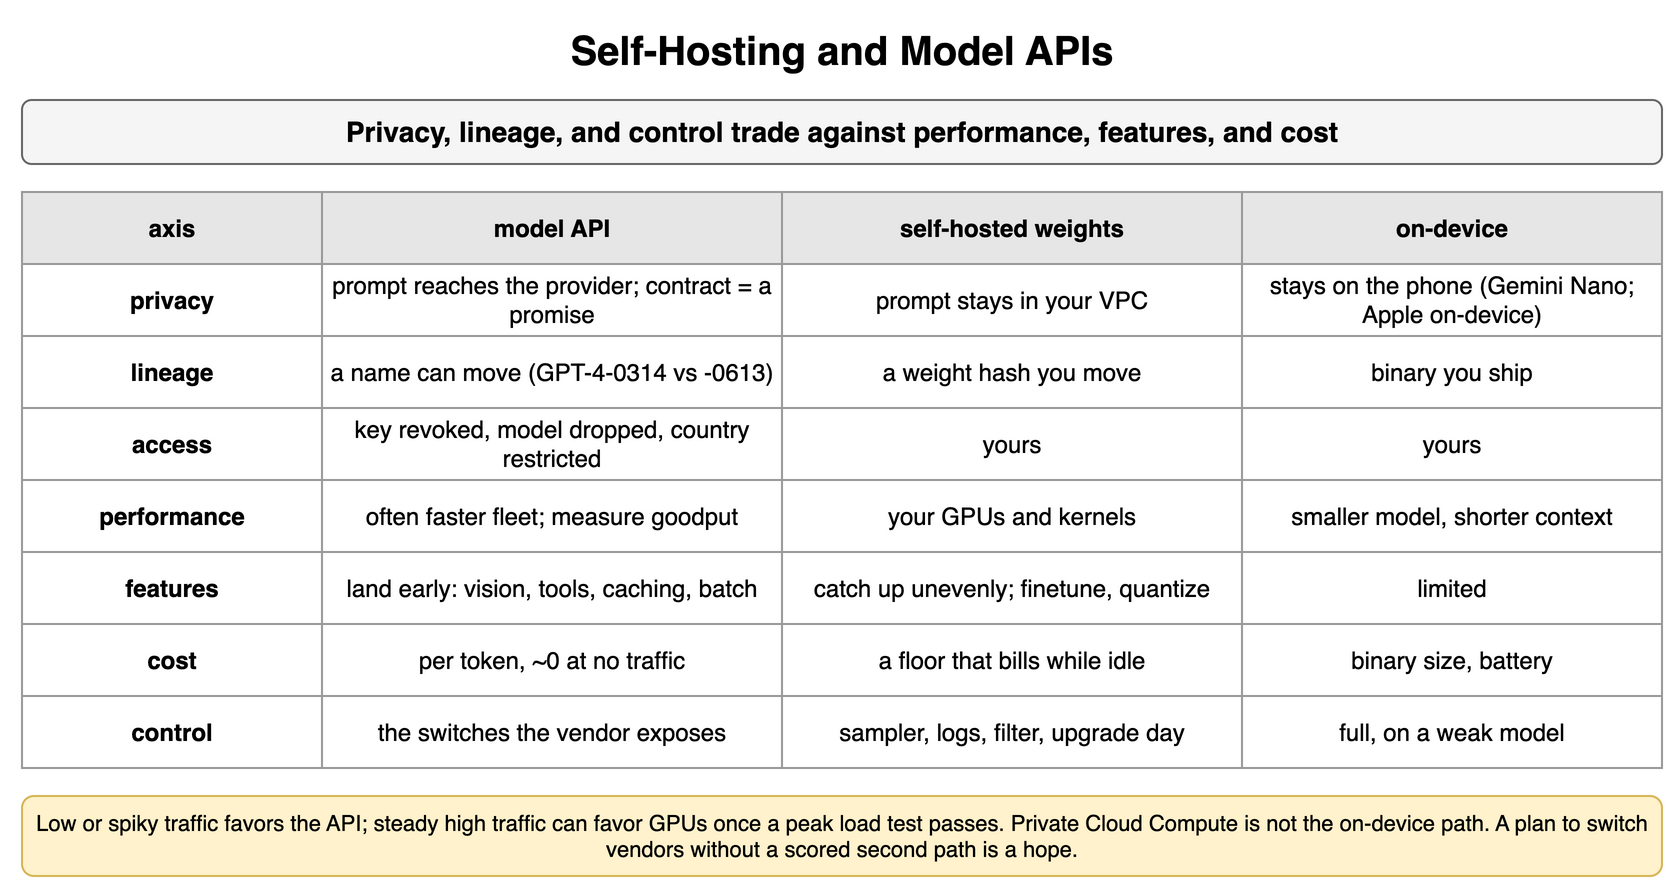

The diagram above was exported from draw.io. Its source (the exported page's mxGraphModel, read from the mxfile embedded in the PNG):
<mxGraphModel dx="900" dy="452" grid="1" gridSize="10" guides="1" tooltips="1" connect="1" arrows="1" fold="1" page="1" pageScale="1" pageWidth="900" pageHeight="452" math="0" shadow="0">
  <root>
    <mxCell id="0" />
    <mxCell id="1" parent="0" />
    <mxCell id="l1" value="Self-Hosting and Model APIs" style="text;html=1;align=center;verticalAlign=middle;whiteSpace=wrap;fontSize=20;fontStyle=1;" vertex="1" parent="1">
      <mxGeometry x="40" y="10" width="820" height="30" as="geometry" />
    </mxCell>
    <mxCell id="l2" value="Privacy, lineage, and control trade against performance, features, and cost" style="rounded=1;whiteSpace=wrap;html=1;fillColor=#f5f5f5;strokeColor=#666666;fontStyle=1;fontSize=14;" vertex="1" parent="1">
      <mxGeometry x="40" y="50" width="820" height="32" as="geometry" />
    </mxCell>
    <mxCell id="l3" value="axis" style="whiteSpace=wrap;html=1;fillColor=#e6e6e6;strokeColor=#999999;fontStyle=1;fontSize=12;" vertex="1" parent="1">
      <mxGeometry x="40" y="96" width="150" height="36" as="geometry" />
    </mxCell>
    <mxCell id="l4" value="model API" style="whiteSpace=wrap;html=1;fillColor=#e6e6e6;strokeColor=#999999;fontStyle=1;fontSize=12;" vertex="1" parent="1">
      <mxGeometry x="190" y="96" width="230" height="36" as="geometry" />
    </mxCell>
    <mxCell id="l5" value="self-hosted weights" style="whiteSpace=wrap;html=1;fillColor=#e6e6e6;strokeColor=#999999;fontStyle=1;fontSize=12;" vertex="1" parent="1">
      <mxGeometry x="420" y="96" width="230" height="36" as="geometry" />
    </mxCell>
    <mxCell id="l6" value="on-device" style="whiteSpace=wrap;html=1;fillColor=#e6e6e6;strokeColor=#999999;fontStyle=1;fontSize=12;" vertex="1" parent="1">
      <mxGeometry x="650" y="96" width="210" height="36" as="geometry" />
    </mxCell>
    <mxCell id="l7" value="privacy" style="whiteSpace=wrap;html=1;strokeColor=#999999;fontSize=12;fillColor=#ffffff;fontStyle=1;" vertex="1" parent="1">
      <mxGeometry x="40" y="132" width="150" height="36" as="geometry" />
    </mxCell>
    <mxCell id="l8" value="prompt reaches the provider; contract = a promise" style="whiteSpace=wrap;html=1;strokeColor=#999999;fontSize=12;fillColor=#ffffff;" vertex="1" parent="1">
      <mxGeometry x="190" y="132" width="230" height="36" as="geometry" />
    </mxCell>
    <mxCell id="l9" value="prompt stays in your VPC" style="whiteSpace=wrap;html=1;strokeColor=#999999;fontSize=12;fillColor=#ffffff;" vertex="1" parent="1">
      <mxGeometry x="420" y="132" width="230" height="36" as="geometry" />
    </mxCell>
    <mxCell id="l10" value="stays on the phone (Gemini Nano; Apple on-device)" style="whiteSpace=wrap;html=1;strokeColor=#999999;fontSize=12;fillColor=#ffffff;" vertex="1" parent="1">
      <mxGeometry x="650" y="132" width="210" height="36" as="geometry" />
    </mxCell>
    <mxCell id="l11" value="lineage" style="whiteSpace=wrap;html=1;strokeColor=#999999;fontSize=12;fillColor=#ffffff;fontStyle=1;" vertex="1" parent="1">
      <mxGeometry x="40" y="168" width="150" height="36" as="geometry" />
    </mxCell>
    <mxCell id="l12" value="a name can move (GPT-4-0314 vs -0613)" style="whiteSpace=wrap;html=1;strokeColor=#999999;fontSize=12;fillColor=#ffffff;" vertex="1" parent="1">
      <mxGeometry x="190" y="168" width="230" height="36" as="geometry" />
    </mxCell>
    <mxCell id="l13" value="a weight hash you move" style="whiteSpace=wrap;html=1;strokeColor=#999999;fontSize=12;fillColor=#ffffff;" vertex="1" parent="1">
      <mxGeometry x="420" y="168" width="230" height="36" as="geometry" />
    </mxCell>
    <mxCell id="l14" value="binary you ship" style="whiteSpace=wrap;html=1;strokeColor=#999999;fontSize=12;fillColor=#ffffff;" vertex="1" parent="1">
      <mxGeometry x="650" y="168" width="210" height="36" as="geometry" />
    </mxCell>
    <mxCell id="l15" value="access" style="whiteSpace=wrap;html=1;strokeColor=#999999;fontSize=12;fillColor=#ffffff;fontStyle=1;" vertex="1" parent="1">
      <mxGeometry x="40" y="204" width="150" height="36" as="geometry" />
    </mxCell>
    <mxCell id="l16" value="key revoked, model dropped, country restricted" style="whiteSpace=wrap;html=1;strokeColor=#999999;fontSize=12;fillColor=#ffffff;" vertex="1" parent="1">
      <mxGeometry x="190" y="204" width="230" height="36" as="geometry" />
    </mxCell>
    <mxCell id="l17" value="yours" style="whiteSpace=wrap;html=1;strokeColor=#999999;fontSize=12;fillColor=#ffffff;" vertex="1" parent="1">
      <mxGeometry x="420" y="204" width="230" height="36" as="geometry" />
    </mxCell>
    <mxCell id="l18" value="yours" style="whiteSpace=wrap;html=1;strokeColor=#999999;fontSize=12;fillColor=#ffffff;" vertex="1" parent="1">
      <mxGeometry x="650" y="204" width="210" height="36" as="geometry" />
    </mxCell>
    <mxCell id="l19" value="performance" style="whiteSpace=wrap;html=1;strokeColor=#999999;fontSize=12;fillColor=#ffffff;fontStyle=1;" vertex="1" parent="1">
      <mxGeometry x="40" y="240" width="150" height="36" as="geometry" />
    </mxCell>
    <mxCell id="l20" value="often faster fleet; measure goodput" style="whiteSpace=wrap;html=1;strokeColor=#999999;fontSize=12;fillColor=#ffffff;" vertex="1" parent="1">
      <mxGeometry x="190" y="240" width="230" height="36" as="geometry" />
    </mxCell>
    <mxCell id="l21" value="your GPUs and kernels" style="whiteSpace=wrap;html=1;strokeColor=#999999;fontSize=12;fillColor=#ffffff;" vertex="1" parent="1">
      <mxGeometry x="420" y="240" width="230" height="36" as="geometry" />
    </mxCell>
    <mxCell id="l22" value="smaller model, shorter context" style="whiteSpace=wrap;html=1;strokeColor=#999999;fontSize=12;fillColor=#ffffff;" vertex="1" parent="1">
      <mxGeometry x="650" y="240" width="210" height="36" as="geometry" />
    </mxCell>
    <mxCell id="l23" value="features" style="whiteSpace=wrap;html=1;strokeColor=#999999;fontSize=12;fillColor=#ffffff;fontStyle=1;" vertex="1" parent="1">
      <mxGeometry x="40" y="276" width="150" height="36" as="geometry" />
    </mxCell>
    <mxCell id="l24" value="land early: vision, tools, caching, batch" style="whiteSpace=wrap;html=1;strokeColor=#999999;fontSize=12;fillColor=#ffffff;" vertex="1" parent="1">
      <mxGeometry x="190" y="276" width="230" height="36" as="geometry" />
    </mxCell>
    <mxCell id="l25" value="catch up unevenly; finetune, quantize" style="whiteSpace=wrap;html=1;strokeColor=#999999;fontSize=12;fillColor=#ffffff;" vertex="1" parent="1">
      <mxGeometry x="420" y="276" width="230" height="36" as="geometry" />
    </mxCell>
    <mxCell id="l26" value="limited" style="whiteSpace=wrap;html=1;strokeColor=#999999;fontSize=12;fillColor=#ffffff;" vertex="1" parent="1">
      <mxGeometry x="650" y="276" width="210" height="36" as="geometry" />
    </mxCell>
    <mxCell id="l27" value="cost" style="whiteSpace=wrap;html=1;strokeColor=#999999;fontSize=12;fillColor=#ffffff;fontStyle=1;" vertex="1" parent="1">
      <mxGeometry x="40" y="312" width="150" height="36" as="geometry" />
    </mxCell>
    <mxCell id="l28" value="per token, ~0 at no traffic" style="whiteSpace=wrap;html=1;strokeColor=#999999;fontSize=12;fillColor=#ffffff;" vertex="1" parent="1">
      <mxGeometry x="190" y="312" width="230" height="36" as="geometry" />
    </mxCell>
    <mxCell id="l29" value="a floor that bills while idle" style="whiteSpace=wrap;html=1;strokeColor=#999999;fontSize=12;fillColor=#ffffff;" vertex="1" parent="1">
      <mxGeometry x="420" y="312" width="230" height="36" as="geometry" />
    </mxCell>
    <mxCell id="l30" value="binary size, battery" style="whiteSpace=wrap;html=1;strokeColor=#999999;fontSize=12;fillColor=#ffffff;" vertex="1" parent="1">
      <mxGeometry x="650" y="312" width="210" height="36" as="geometry" />
    </mxCell>
    <mxCell id="l31" value="control" style="whiteSpace=wrap;html=1;strokeColor=#999999;fontSize=12;fillColor=#ffffff;fontStyle=1;" vertex="1" parent="1">
      <mxGeometry x="40" y="348" width="150" height="36" as="geometry" />
    </mxCell>
    <mxCell id="l32" value="the switches the vendor exposes" style="whiteSpace=wrap;html=1;strokeColor=#999999;fontSize=12;fillColor=#ffffff;" vertex="1" parent="1">
      <mxGeometry x="190" y="348" width="230" height="36" as="geometry" />
    </mxCell>
    <mxCell id="l33" value="sampler, logs, filter, upgrade day" style="whiteSpace=wrap;html=1;strokeColor=#999999;fontSize=12;fillColor=#ffffff;" vertex="1" parent="1">
      <mxGeometry x="420" y="348" width="230" height="36" as="geometry" />
    </mxCell>
    <mxCell id="l34" value="full, on a weak model" style="whiteSpace=wrap;html=1;strokeColor=#999999;fontSize=12;fillColor=#ffffff;" vertex="1" parent="1">
      <mxGeometry x="650" y="348" width="210" height="36" as="geometry" />
    </mxCell>
    <mxCell id="l35" value="Low or spiky traffic favors the API; steady high traffic can favor GPUs once a peak load test passes. Private Cloud Compute is not the on-device path. A plan to switch vendors without a scored second path is a hope." style="rounded=1;whiteSpace=wrap;html=1;fillColor=#fff2cc;strokeColor=#d6b656;fontSize=11;align=center;" vertex="1" parent="1">
      <mxGeometry x="40" y="398" width="820" height="40" as="geometry" />
    </mxCell>
  </root>
</mxGraphModel>